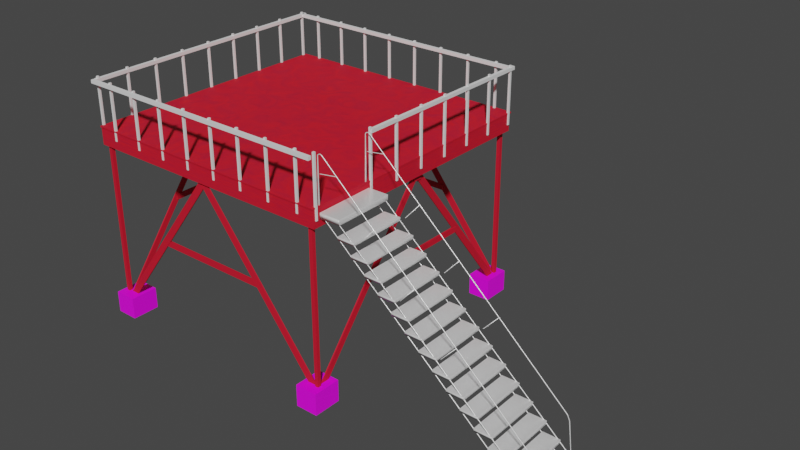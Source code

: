 # Source: blend.blend  (saved by Blender 3.0.42; exported with 4.5.12 LTS)
import bpy
from mathutils import Matrix  # noqa: F401  (used for matrix-valued properties, if any)

bpy.ops.wm.read_factory_settings(use_empty=True)
scene = bpy.context.scene
scene.name = 'Scene'

# ---- images (referenced by path relative to the original .blend; pixels are not part of the script)
import os
ASSET_DIR = os.environ.get("B2B_ASSET_DIR", "")  # directory of the original .blend (textures are referenced by path, not embedded)
HERE = os.path.dirname(os.path.abspath(__file__))  # packed textures are extracted next to this script under _unpacked/

def load_image(name, relpath, width, height, colorspace="sRGB"):
    """Load a texture the original file referenced (path relative to the .blend, or extracted next to this script)."""
    p = next((c for c in (os.path.join(HERE, relpath), os.path.join(ASSET_DIR, relpath)) if relpath and os.path.exists(c)), "")
    if p:
        img = bpy.data.images.load(p, check_existing=True)
        img.name = name
    else:  # same state as the original file: an image datablock whose file is absent (Cycles renders it pink)
        img = bpy.data.images.new(name, width, height)
        img.source = "FILE"
        img.filepath = "//" + (relpath or name)
    img.colorspace_settings.name = colorspace
    return img
img_5_jpg_001 = load_image('бетон_5.jpg.001', 'textures/бетон_5.jpg', 1024, 1024, 'sRGB')

# ---- materials (node trees are filled in below, after node groups)
mat_material_002 = bpy.data.materials.new('Material.002')
mat_material_001 = bpy.data.materials.new('Material.001')
mat_material_007 = bpy.data.materials.new('Material.007')

# ---- material node trees
mat_material_002.use_nodes = True; mat_material_002.node_tree.nodes.clear()
_N = mat_material_002.node_tree.nodes; _L = mat_material_002.node_tree.links
n0 = _N.new('ShaderNodeOutputMaterial'); n0.name = 'Material Output'; n0.location = (966, 300)
n1 = _N.new('ShaderNodeMix'); n1.name = 'Mix'; n1.location = (414, 203)
n1.data_type = 'RGBA'
n1.blend_type = 'ADD'
n2 = _N.new('ShaderNodeValToRGB'); n2.name = 'ColorRamp'; n2.location = (-1, 271)
while len(n2.color_ramp.elements) > 1: n2.color_ramp.elements.remove(n2.color_ramp.elements[-1])
n2.color_ramp.elements[0].position = 0.0; n2.color_ramp.elements[0].color = (0.3094, 0.0, 0.04332, 1.0)
_e = n2.color_ramp.elements.new(1.0); _e.color = (1.0, 0.003348, 0.0, 1.0)
n3 = _N.new('ShaderNodeBsdfPrincipled'); n3.name = 'Principled BSDF'; n3.location = (599, 305)
n3.distribution = 'GGX'
n3.subsurface_method = 'RANDOM_WALK_SKIN'
n3.inputs[1].default_value = 0.02857
n3.inputs[2].default_value = 0.7597
n3.inputs[3].default_value = 1.45
n3.inputs[27].default_value = (0.0, 0.0, 0.0, 1.0)
n3.inputs[28].default_value = 1.0
n4 = _N.new('ShaderNodeTexNoise'); n4.name = 'Noise Texture'; n4.location = (-186, 296)
n4.inputs[2].default_value = 12.1
n4.inputs[3].default_value = 15.0
n4.inputs[4].default_value = 0.52
n4.inputs[8].default_value = 1.9
n5 = _N.new('ShaderNodeValToRGB'); n5.name = 'ColorRamp.001'; n5.location = (94, 42)
while len(n5.color_ramp.elements) > 1: n5.color_ramp.elements.remove(n5.color_ramp.elements[-1])
n5.color_ramp.elements[0].position = 0.0; n5.color_ramp.elements[0].color = (0.02625, 0.0, 0.002064, 1.0)
_e = n5.color_ramp.elements.new(1.0); _e.color = (0.02148, 0.005716, 0.006926, 1.0)
n6 = _N.new('ShaderNodeTexNoise'); n6.name = 'Noise Texture.001'; n6.location = (-244, 24)
n6.inputs[2].default_value = 8.2
n6.inputs[3].default_value = 3.5
n6.inputs[4].default_value = 0.0
_L.new(n3.outputs[0], n0.inputs[0])
_L.new(n2.outputs[0], n1.inputs[6])
_L.new(n1.outputs[2], n3.inputs[0])
_L.new(n4.outputs[1], n2.inputs[0])
_L.new(n5.outputs[0], n1.inputs[7])
_L.new(n6.outputs[1], n5.inputs[0])
n0.is_active_output = True
mat_material_001.use_nodes = True; mat_material_001.node_tree.nodes.clear()
_N = mat_material_001.node_tree.nodes; _L = mat_material_001.node_tree.links
n0 = _N.new('ShaderNodeOutputMaterial'); n0.name = 'Material Output'; n0.location = (300, 300)
n1 = _N.new('ShaderNodeBsdfPrincipled'); n1.name = 'Principled BSDF'; n1.location = (10, 300)
n1.distribution = 'GGX'
n1.subsurface_method = 'RANDOM_WALK_SKIN'
n1.inputs[3].default_value = 1.45
n1.inputs[27].default_value = (0.0, 0.0, 0.0, 1.0)
n1.inputs[28].default_value = 1.0
n2 = _N.new('ShaderNodeTexImage'); n2.name = 'Image Texture'; n2.location = (-364, 225)
n2.image = img_5_jpg_001
_L.new(n1.outputs[0], n0.inputs[0])
_L.new(n2.outputs[0], n1.inputs[0])
n0.is_active_output = True
mat_material_007.use_nodes = True; mat_material_007.node_tree.nodes.clear()
_N = mat_material_007.node_tree.nodes; _L = mat_material_007.node_tree.links
n0 = _N.new('ShaderNodeOutputMaterial'); n0.name = 'Material Output'; n0.location = (300, 300)
n1 = _N.new('ShaderNodeBsdfPrincipled'); n1.name = 'Principled BSDF'; n1.location = (10, 300)
n1.distribution = 'GGX'
n1.subsurface_method = 'BURLEY'
n1.inputs[0].default_value = (0.8829, 0.8829, 0.8829, 1.0)
n1.inputs[1].default_value = 0.2623
n1.inputs[2].default_value = 0.2951
n1.inputs[3].default_value = 1.45
n1.inputs[27].default_value = (0.0, 0.0, 0.0, 1.0)
n1.inputs[28].default_value = 1.0
_L.new(n1.outputs[0], n0.inputs[0])
n0.is_active_output = True

# ---- world
world_world = bpy.data.worlds.new('World'); scene.world = world_world
world_world.use_nodes = True; world_world.node_tree.nodes.clear()
_N = world_world.node_tree.nodes; _L = world_world.node_tree.links
n0 = _N.new('ShaderNodeOutputWorld'); n0.name = 'World Output'; n0.location = (300, 300)
n1 = _N.new('ShaderNodeBackground'); n1.name = 'Background'; n1.location = (10, 300)
n1.inputs[0].default_value = (0.05088, 0.05088, 0.05088, 1.0)
_L.new(n1.outputs[0], n0.inputs[0])
n0.is_active_output = True
world_world.color = (0.05088, 0.05088, 0.05088)
world_world.use_sun_shadow = False
world_world.sun_shadow_jitter_overblur = 0.0

# ---- meshes
me_cube_023 = bpy.data.meshes.new('Cube.023')
me_cube_023.from_pydata([(-1.0, -1.0, -1.0), (-1.0, -1.0, 1.0), (-1.0, 2.347, -1.0), (-1.0, 2.347, 1.0), (1.0, -1.0, -1.0), (1.0, -1.0, 1.0), (1.0, 2.347, -1.0), (1.0, 2.347, 1.0)], [], [(0, 1, 3, 2), (2, 3, 7, 6), (6, 7, 5, 4), (4, 5, 1, 0), (2, 6, 4, 0), (7, 3, 1, 5)])
_uv = me_cube_023.uv_layers.new(name='UVMap')
_uv.uv.foreach_set('vector', [0.375, 0.0, 0.625, 0.0, 0.625, 0.25, 0.375, 0.25, 0.375, 0.25, 0.625, 0.25, 0.625, 0.5, 0.375, 0.5, 0.375, 0.5, 0.625, 0.5, 0.625, 0.75, 0.375, 0.75, 0.375, 0.75, 0.625, 0.75, 0.625, 1.0, 0.375, 1.0, 0.125, 0.5, 0.375, 0.5, 0.375, 0.75, 0.125, 0.75, 0.625, 0.5, 0.875, 0.5, 0.875, 0.75, 0.625, 0.75])
me_cube_023.materials.append(mat_material_002)
me_cube_023.use_remesh_fix_poles = True
me_cube_023.use_remesh_preserve_attributes = False
me_cube_023.update()
me_cube_022 = bpy.data.meshes.new('Cube.022')
me_cube_022.from_pydata([(-0.9984, -1.0, -1.0), (-0.9984, -1.0, 1.0), (-0.9984, 1.0, -1.0), (-0.9984, 1.0, 1.0), (0.995, -1.0, -1.0), (0.995, -1.0, 1.0), (0.995, 1.0, -1.0), (0.995, 1.0, 1.0)], [], [(0, 1, 3, 2), (2, 3, 7, 6), (6, 7, 5, 4), (4, 5, 1, 0), (2, 6, 4, 0), (7, 3, 1, 5)])
_uv = me_cube_022.uv_layers.new(name='UVMap')
_uv.uv.foreach_set('vector', [0.375, 0.0, 0.625, 0.0, 0.625, 0.25, 0.375, 0.25, 0.375, 0.25, 0.625, 0.25, 0.625, 0.5, 0.375, 0.5, 0.375, 0.5, 0.625, 0.5, 0.625, 0.75, 0.375, 0.75, 0.375, 0.75, 0.625, 0.75, 0.625, 1.0, 0.375, 1.0, 0.125, 0.5, 0.375, 0.5, 0.375, 0.75, 0.125, 0.75, 0.625, 0.5, 0.875, 0.5, 0.875, 0.75, 0.625, 0.75])
me_cube_022.materials.append(mat_material_002)
me_cube_022.use_remesh_fix_poles = True
me_cube_022.use_remesh_preserve_attributes = False
me_cube_022.update()
me_cube_021 = bpy.data.meshes.new('Cube.021')
me_cube_021.from_pydata([(-0.3286, -1.0, -1.0), (-0.3286, -1.0, 1.0), (-0.3286, 1.0, -1.0), (-0.3286, 1.0, 1.0), (1.647, -1.0, -1.0), (1.647, -1.0, 1.0), (1.647, 1.0, -1.0), (1.647, 1.0, 1.0)], [], [(0, 1, 3, 2), (2, 3, 7, 6), (6, 7, 5, 4), (4, 5, 1, 0), (2, 6, 4, 0), (7, 3, 1, 5)])
_uv = me_cube_021.uv_layers.new(name='UVMap')
_uv.uv.foreach_set('vector', [0.375, 0.0, 0.625, 0.0, 0.625, 0.25, 0.375, 0.25, 0.375, 0.25, 0.625, 0.25, 0.625, 0.5, 0.375, 0.5, 0.375, 0.5, 0.625, 0.5, 0.625, 0.75, 0.375, 0.75, 0.375, 0.75, 0.625, 0.75, 0.625, 1.0, 0.375, 1.0, 0.125, 0.5, 0.375, 0.5, 0.375, 0.75, 0.125, 0.75, 0.625, 0.5, 0.875, 0.5, 0.875, 0.75, 0.625, 0.75])
me_cube_021.materials.append(mat_material_002)
me_cube_021.use_remesh_fix_poles = True
me_cube_021.use_remesh_preserve_attributes = False
me_cube_021.update()
me_cube_020 = bpy.data.meshes.new('Cube.020')
me_cube_020.from_pydata([(-0.3286, -1.0, -1.0), (-0.3286, -1.0, 1.0), (-0.3286, 1.0, -1.0), (-0.3286, 1.0, 1.0), (1.641, -1.0, -1.0), (1.641, -1.0, 1.0), (1.641, 1.0, -1.0), (1.641, 1.0, 1.0)], [], [(0, 1, 3, 2), (2, 3, 7, 6), (6, 7, 5, 4), (4, 5, 1, 0), (2, 6, 4, 0), (7, 3, 1, 5)])
_uv = me_cube_020.uv_layers.new(name='UVMap')
_uv.uv.foreach_set('vector', [0.375, 0.0, 0.625, 0.0, 0.625, 0.25, 0.375, 0.25, 0.375, 0.25, 0.625, 0.25, 0.625, 0.5, 0.375, 0.5, 0.375, 0.5, 0.625, 0.5, 0.625, 0.75, 0.375, 0.75, 0.375, 0.75, 0.625, 0.75, 0.625, 1.0, 0.375, 1.0, 0.125, 0.5, 0.375, 0.5, 0.375, 0.75, 0.125, 0.75, 0.625, 0.5, 0.875, 0.5, 0.875, 0.75, 0.625, 0.75])
me_cube_020.materials.append(mat_material_002)
me_cube_020.use_remesh_fix_poles = True
me_cube_020.use_remesh_preserve_attributes = False
me_cube_020.update()
me_cube_019 = bpy.data.meshes.new('Cube.019')
me_cube_019.from_pydata([(-0.9984, -1.0, -1.0), (-0.9984, -1.0, 1.0), (-0.9984, 1.0, -1.0), (-0.9984, 1.0, 1.0), (0.995, -0.5649, -1.0), (0.995, -0.5649, 1.0), (0.995, 1.435, -1.0), (0.995, 1.435, 1.0)], [], [(0, 1, 3, 2), (2, 3, 7, 6), (6, 7, 5, 4), (4, 5, 1, 0), (2, 6, 4, 0), (7, 3, 1, 5)])
_uv = me_cube_019.uv_layers.new(name='UVMap')
_uv.uv.foreach_set('vector', [0.375, 0.0, 0.625, 0.0, 0.625, 0.25, 0.375, 0.25, 0.375, 0.25, 0.625, 0.25, 0.625, 0.5, 0.375, 0.5, 0.375, 0.5, 0.625, 0.5, 0.625, 0.75, 0.375, 0.75, 0.375, 0.75, 0.625, 0.75, 0.625, 1.0, 0.375, 1.0, 0.125, 0.5, 0.375, 0.5, 0.375, 0.75, 0.125, 0.75, 0.625, 0.5, 0.875, 0.5, 0.875, 0.75, 0.625, 0.75])
me_cube_019.materials.append(mat_material_002)
me_cube_019.use_remesh_fix_poles = True
me_cube_019.use_remesh_preserve_attributes = False
me_cube_019.update()
me_cube_018 = bpy.data.meshes.new('Cube.018')
me_cube_018.from_pydata([(-1.0, -1.0, -1.0), (-1.0, -1.0, 1.0), (-1.0, 1.0, -1.0), (-1.0, 1.0, 1.0), (1.0, -1.0, -1.0), (1.0, -1.0, 1.0), (1.0, 1.0, -1.0), (1.0, 1.0, 1.0)], [], [(0, 1, 3, 2), (2, 3, 7, 6), (6, 7, 5, 4), (4, 5, 1, 0), (2, 6, 4, 0), (7, 3, 1, 5)])
_uv = me_cube_018.uv_layers.new(name='UVMap')
_uv.uv.foreach_set('vector', [0.375, 0.0, 0.625, 0.0, 0.625, 0.25, 0.375, 0.25, 0.375, 0.25, 0.625, 0.25, 0.625, 0.5, 0.375, 0.5, 0.375, 0.5, 0.625, 0.5, 0.625, 0.75, 0.375, 0.75, 0.375, 0.75, 0.625, 0.75, 0.625, 1.0, 0.375, 1.0, 0.125, 0.5, 0.375, 0.5, 0.375, 0.75, 0.125, 0.75, 0.625, 0.5, 0.875, 0.5, 0.875, 0.75, 0.625, 0.75])
me_cube_018.materials.append(mat_material_002)
me_cube_018.use_remesh_fix_poles = True
me_cube_018.use_remesh_preserve_attributes = False
me_cube_018.update()
me_cube_017 = bpy.data.meshes.new('Cube.017')
me_cube_017.from_pydata([(-0.6352, -1.0, -1.0), (-1.0, -1.0, 1.0), (-0.6352, 1.0, -1.0), (-1.0, 1.0, 1.0), (0.6352, -1.0, -1.0), (1.0, -1.0, 1.0), (0.6352, 1.0, -1.0), (1.0, 1.0, 1.0)], [], [(0, 1, 3, 2), (2, 3, 7, 6), (6, 7, 5, 4), (4, 5, 1, 0), (2, 6, 4, 0), (7, 3, 1, 5)])
_uv = me_cube_017.uv_layers.new(name='UVMap')
_uv.uv.foreach_set('vector', [0.375, 0.0, 0.625, 0.0, 0.625, 0.25, 0.375, 0.25, 0.375, 0.25, 0.625, 0.25, 0.625, 0.5, 0.375, 0.5, 0.375, 0.5, 0.625, 0.5, 0.625, 0.75, 0.375, 0.75, 0.375, 0.75, 0.625, 0.75, 0.625, 1.0, 0.375, 1.0, 0.125, 0.5, 0.375, 0.5, 0.375, 0.75, 0.125, 0.75, 0.625, 0.5, 0.875, 0.5, 0.875, 0.75, 0.625, 0.75])
me_cube_017.materials.append(mat_material_002)
me_cube_017.use_remesh_fix_poles = True
me_cube_017.use_remesh_preserve_attributes = False
me_cube_017.update()
me_cube_016 = bpy.data.meshes.new('Cube.016')
me_cube_016.from_pydata([(-0.6352, -1.0, -1.0), (-1.0, -1.0, 1.0), (-0.6352, 1.0, -1.0), (-1.0, 1.0, 1.0), (0.6352, -1.0, -1.0), (1.0, -1.0, 1.0), (0.6352, 1.0, -1.0), (1.0, 1.0, 1.0)], [], [(0, 1, 3, 2), (2, 3, 7, 6), (6, 7, 5, 4), (4, 5, 1, 0), (2, 6, 4, 0), (7, 3, 1, 5)])
_uv = me_cube_016.uv_layers.new(name='UVMap')
_uv.uv.foreach_set('vector', [0.375, 0.0, 0.625, 0.0, 0.625, 0.25, 0.375, 0.25, 0.375, 0.25, 0.625, 0.25, 0.625, 0.5, 0.375, 0.5, 0.375, 0.5, 0.625, 0.5, 0.625, 0.75, 0.375, 0.75, 0.375, 0.75, 0.625, 0.75, 0.625, 1.0, 0.375, 1.0, 0.125, 0.5, 0.375, 0.5, 0.375, 0.75, 0.125, 0.75, 0.625, 0.5, 0.875, 0.5, 0.875, 0.75, 0.625, 0.75])
me_cube_016.materials.append(mat_material_002)
me_cube_016.use_remesh_fix_poles = True
me_cube_016.use_remesh_preserve_attributes = False
me_cube_016.update()
me_cube_015 = bpy.data.meshes.new('Cube.015')
me_cube_015.from_pydata([(0.2608, -1.05, -0.9594), (-2.261, -0.9499, 0.9594), (0.2608, 0.9499, -0.9594), (-2.261, 1.05, 0.9594), (2.261, -1.05, -0.9594), (-0.2608, -0.9499, 0.9594), (2.261, 0.9499, -0.9594), (-0.2608, 1.05, 0.9594)], [], [(0, 1, 3, 2), (2, 3, 7, 6), (6, 7, 5, 4), (4, 5, 1, 0), (2, 6, 4, 0), (7, 3, 1, 5)])
_uv = me_cube_015.uv_layers.new(name='UVMap')
_uv.uv.foreach_set('vector', [0.375, 0.0, 0.625, 0.0, 0.625, 0.25, 0.375, 0.25, 0.375, 0.25, 0.625, 0.25, 0.625, 0.5, 0.375, 0.5, 0.375, 0.5, 0.625, 0.5, 0.625, 0.75, 0.375, 0.75, 0.375, 0.75, 0.625, 0.75, 0.625, 1.0, 0.375, 1.0, 0.375, 0.25, 0.375, 0.5, 0.375, 0.75, 0.375, 1.0, 0.625, 0.5, 0.875, 0.5, 0.875, 0.75, 0.625, 0.75])
me_cube_015.materials.append(mat_material_002)
me_cube_015.use_remesh_fix_poles = True
me_cube_015.use_remesh_preserve_attributes = False
me_cube_015.update()
me_cube_014 = bpy.data.meshes.new('Cube.014')
me_cube_014.from_pydata([(0.2608, -1.05, -0.9594), (-2.261, -0.9499, 0.9594), (0.2608, 0.9499, -0.9594), (-2.261, 1.05, 0.9594), (2.261, -1.05, -0.9594), (-0.2608, -0.9499, 0.9594), (2.261, 0.9499, -0.9594), (-0.2608, 1.05, 0.9594)], [], [(0, 1, 3, 2), (2, 3, 7, 6), (6, 7, 5, 4), (4, 5, 1, 0), (2, 6, 4, 0), (7, 3, 1, 5)])
_uv = me_cube_014.uv_layers.new(name='UVMap')
_uv.uv.foreach_set('vector', [0.375, 0.0, 0.625, 0.0, 0.625, 0.25, 0.375, 0.25, 0.375, 0.25, 0.625, 0.25, 0.625, 0.5, 0.375, 0.5, 0.375, 0.5, 0.625, 0.5, 0.625, 0.75, 0.375, 0.75, 0.375, 0.75, 0.625, 0.75, 0.625, 1.0, 0.375, 1.0, 0.375, 0.25, 0.375, 0.5, 0.375, 0.75, 0.375, 1.0, 0.625, 0.5, 0.875, 0.5, 0.875, 0.75, 0.625, 0.75])
me_cube_014.materials.append(mat_material_002)
me_cube_014.use_remesh_fix_poles = True
me_cube_014.use_remesh_preserve_attributes = False
me_cube_014.update()
me_cube_013 = bpy.data.meshes.new('Cube.013')
me_cube_013.from_pydata([(0.2608, -1.05, -0.9594), (-2.261, -0.9499, 0.9594), (0.2608, 0.9499, -0.9594), (-2.261, 1.05, 0.9594), (2.261, -1.05, -0.9594), (-0.2608, -0.9499, 0.9594), (2.261, 0.9499, -0.9594), (-0.2608, 1.05, 0.9594)], [], [(0, 1, 3, 2), (2, 3, 7, 6), (6, 7, 5, 4), (4, 5, 1, 0), (2, 6, 4, 0), (7, 3, 1, 5)])
_uv = me_cube_013.uv_layers.new(name='UVMap')
_uv.uv.foreach_set('vector', [0.375, 0.0, 0.625, 0.0, 0.625, 0.25, 0.375, 0.25, 0.375, 0.25, 0.625, 0.25, 0.625, 0.5, 0.375, 0.5, 0.375, 0.5, 0.625, 0.5, 0.625, 0.75, 0.375, 0.75, 0.375, 0.75, 0.625, 0.75, 0.625, 1.0, 0.375, 1.0, 0.375, 0.25, 0.375, 0.5, 0.375, 0.75, 0.375, 1.0, 0.625, 0.5, 0.875, 0.5, 0.875, 0.75, 0.625, 0.75])
me_cube_013.materials.append(mat_material_002)
me_cube_013.use_remesh_fix_poles = True
me_cube_013.use_remesh_preserve_attributes = False
me_cube_013.update()
me_cube_012 = bpy.data.meshes.new('Cube.012')
me_cube_012.from_pydata([(0.2608, -1.05, -0.9594), (-2.261, -0.9499, 0.9594), (0.2608, 0.9499, -0.9594), (-2.261, 1.05, 0.9594), (2.261, -1.05, -0.9594), (-0.2608, -0.9499, 0.9594), (2.261, 0.9499, -0.9594), (-0.2608, 1.05, 0.9594)], [], [(0, 1, 3, 2), (2, 3, 7, 6), (6, 7, 5, 4), (4, 5, 1, 0), (2, 6, 4, 0), (7, 3, 1, 5)])
_uv = me_cube_012.uv_layers.new(name='UVMap')
_uv.uv.foreach_set('vector', [0.375, 0.0, 0.625, 0.0, 0.625, 0.25, 0.375, 0.25, 0.375, 0.25, 0.625, 0.25, 0.625, 0.5, 0.375, 0.5, 0.375, 0.5, 0.625, 0.5, 0.625, 0.75, 0.375, 0.75, 0.375, 0.75, 0.625, 0.75, 0.625, 1.0, 0.375, 1.0, 0.375, 0.25, 0.375, 0.5, 0.375, 0.75, 0.375, 1.0, 0.625, 0.5, 0.875, 0.5, 0.875, 0.75, 0.625, 0.75])
me_cube_012.materials.append(mat_material_002)
me_cube_012.use_remesh_fix_poles = True
me_cube_012.use_remesh_preserve_attributes = False
me_cube_012.update()
me_cube_011 = bpy.data.meshes.new('Cube.011')
me_cube_011.from_pydata([(0.2608, -1.05, -0.9594), (-2.261, -0.9499, 0.9594), (0.2608, 0.9499, -0.9594), (-2.261, 1.05, 0.9594), (2.261, -1.05, -0.9594), (-0.2608, -0.9499, 0.9594), (2.261, 0.9499, -0.9594), (-0.2608, 1.05, 0.9594)], [], [(0, 1, 3, 2), (2, 3, 7, 6), (6, 7, 5, 4), (4, 5, 1, 0), (2, 6, 4, 0), (7, 3, 1, 5)])
_uv = me_cube_011.uv_layers.new(name='UVMap')
_uv.uv.foreach_set('vector', [0.375, 0.0, 0.625, 0.0, 0.625, 0.25, 0.375, 0.25, 0.375, 0.25, 0.625, 0.25, 0.625, 0.5, 0.375, 0.5, 0.375, 0.5, 0.625, 0.5, 0.625, 0.75, 0.375, 0.75, 0.375, 0.75, 0.625, 0.75, 0.625, 1.0, 0.375, 1.0, 0.375, 0.25, 0.375, 0.5, 0.375, 0.75, 0.375, 1.0, 0.625, 0.5, 0.875, 0.5, 0.875, 0.75, 0.625, 0.75])
me_cube_011.materials.append(mat_material_002)
me_cube_011.use_remesh_fix_poles = True
me_cube_011.use_remesh_preserve_attributes = False
me_cube_011.update()
me_cube_010 = bpy.data.meshes.new('Cube.010')
me_cube_010.from_pydata([(0.2608, -1.05, -0.9594), (-2.261, -0.9499, 0.9594), (0.2608, 0.9499, -0.9594), (-2.261, 1.05, 0.9594), (2.261, -1.05, -0.9594), (-0.2608, -0.9499, 0.9594), (2.261, 0.9499, -0.9594), (-0.2608, 1.05, 0.9594)], [], [(0, 1, 3, 2), (2, 3, 7, 6), (6, 7, 5, 4), (4, 5, 1, 0), (2, 6, 4, 0), (7, 3, 1, 5)])
_uv = me_cube_010.uv_layers.new(name='UVMap')
_uv.uv.foreach_set('vector', [0.375, 0.0, 0.625, 0.0, 0.625, 0.25, 0.375, 0.25, 0.375, 0.25, 0.625, 0.25, 0.625, 0.5, 0.375, 0.5, 0.375, 0.5, 0.625, 0.5, 0.625, 0.75, 0.375, 0.75, 0.375, 0.75, 0.625, 0.75, 0.625, 1.0, 0.375, 1.0, 0.375, 0.25, 0.375, 0.5, 0.375, 0.75, 0.375, 1.0, 0.625, 0.5, 0.875, 0.5, 0.875, 0.75, 0.625, 0.75])
me_cube_010.materials.append(mat_material_002)
me_cube_010.use_remesh_fix_poles = True
me_cube_010.use_remesh_preserve_attributes = False
me_cube_010.update()
me_cube_009 = bpy.data.meshes.new('Cube.009')
me_cube_009.from_pydata([(0.2608, -1.05, -0.9594), (-2.261, -0.9499, 0.9594), (0.2608, 0.9499, -0.9594), (-2.261, 1.05, 0.9594), (2.261, -1.05, -0.9594), (-0.2608, -0.9499, 0.9594), (2.261, 0.9499, -0.9594), (-0.2608, 1.05, 0.9594)], [], [(0, 1, 3, 2), (2, 3, 7, 6), (6, 7, 5, 4), (4, 5, 1, 0), (2, 6, 4, 0), (7, 3, 1, 5)])
_uv = me_cube_009.uv_layers.new(name='UVMap')
_uv.uv.foreach_set('vector', [0.375, 0.0, 0.625, 0.0, 0.625, 0.25, 0.375, 0.25, 0.375, 0.25, 0.625, 0.25, 0.625, 0.5, 0.375, 0.5, 0.375, 0.5, 0.625, 0.5, 0.625, 0.75, 0.375, 0.75, 0.375, 0.75, 0.625, 0.75, 0.625, 1.0, 0.375, 1.0, 0.375, 0.25, 0.375, 0.5, 0.375, 0.75, 0.375, 1.0, 0.625, 0.5, 0.875, 0.5, 0.875, 0.75, 0.625, 0.75])
me_cube_009.materials.append(mat_material_002)
me_cube_009.use_remesh_fix_poles = True
me_cube_009.use_remesh_preserve_attributes = False
me_cube_009.update()
me_cube_008 = bpy.data.meshes.new('Cube.008')
me_cube_008.from_pydata([(0.2608, -1.05, -0.9594), (-2.261, -0.9499, 0.9594), (0.2608, 0.9499, -0.9594), (-2.261, 1.05, 0.9594), (2.261, -1.05, -0.9594), (-0.2608, -0.9499, 0.9594), (2.261, 0.9499, -0.9594), (-0.2608, 1.05, 0.9594)], [], [(0, 1, 3, 2), (2, 3, 7, 6), (6, 7, 5, 4), (4, 5, 1, 0), (2, 6, 4, 0), (7, 3, 1, 5)])
_uv = me_cube_008.uv_layers.new(name='UVMap')
_uv.uv.foreach_set('vector', [0.375, 0.0, 0.625, 0.0, 0.625, 0.25, 0.375, 0.25, 0.375, 0.25, 0.625, 0.25, 0.625, 0.5, 0.375, 0.5, 0.375, 0.5, 0.625, 0.5, 0.625, 0.75, 0.375, 0.75, 0.375, 0.75, 0.625, 0.75, 0.625, 1.0, 0.375, 1.0, 0.375, 0.25, 0.375, 0.5, 0.375, 0.75, 0.375, 1.0, 0.625, 0.5, 0.875, 0.5, 0.875, 0.75, 0.625, 0.75])
me_cube_008.materials.append(mat_material_002)
me_cube_008.use_remesh_fix_poles = True
me_cube_008.use_remesh_preserve_attributes = False
me_cube_008.update()
me_cube_007 = bpy.data.meshes.new('Cube.007')
me_cube_007.from_pydata([(-1.0, -1.0, -1.0), (-1.0, -1.0, 1.0), (-1.0, 1.0, -1.0), (-1.0, 1.0, 1.0), (1.0, -1.0, -1.0), (1.0, -1.0, 1.0), (1.0, 1.0, -1.0), (1.0, 1.0, 1.0)], [], [(0, 1, 3, 2), (2, 3, 7, 6), (6, 7, 5, 4), (4, 5, 1, 0), (2, 6, 4, 0), (7, 3, 1, 5)])
_uv = me_cube_007.uv_layers.new(name='UVMap')
_uv.uv.foreach_set('vector', [0.375, 0.0, 0.625, 0.0, 0.625, 0.25, 0.375, 0.25, 0.375, 0.25, 0.625, 0.25, 0.625, 0.5, 0.375, 0.5, 0.375, 0.5, 0.625, 0.5, 0.625, 0.75, 0.375, 0.75, 0.375, 0.75, 0.625, 0.75, 0.625, 1.0, 0.375, 1.0, 0.125, 0.5, 0.375, 0.5, 0.375, 0.75, 0.125, 0.75, 0.625, 0.5, 0.875, 0.5, 0.875, 0.75, 0.625, 0.75])
me_cube_007.materials.append(mat_material_002)
me_cube_007.use_remesh_fix_poles = True
me_cube_007.use_remesh_preserve_attributes = False
me_cube_007.update()
me_cube_006 = bpy.data.meshes.new('Cube.006')
me_cube_006.from_pydata([(-1.0, -1.0, -1.0), (-1.0, -1.0, 1.0), (-1.0, 1.0, -1.0), (-1.0, 1.0, 1.0), (1.0, -1.0, -1.0), (1.0, -1.0, 1.0), (1.0, 1.0, -1.0), (1.0, 1.0, 1.0)], [], [(0, 1, 3, 2), (2, 3, 7, 6), (6, 7, 5, 4), (4, 5, 1, 0), (2, 6, 4, 0), (7, 3, 1, 5)])
_uv = me_cube_006.uv_layers.new(name='UVMap')
_uv.uv.foreach_set('vector', [0.375, 0.0, 0.625, 0.0, 0.625, 0.25, 0.375, 0.25, 0.375, 0.25, 0.625, 0.25, 0.625, 0.5, 0.375, 0.5, 0.375, 0.5, 0.625, 0.5, 0.625, 0.75, 0.375, 0.75, 0.375, 0.75, 0.625, 0.75, 0.625, 1.0, 0.375, 1.0, 0.125, 0.5, 0.375, 0.5, 0.375, 0.75, 0.125, 0.75, 0.625, 0.5, 0.875, 0.5, 0.875, 0.75, 0.625, 0.75])
me_cube_006.materials.append(mat_material_002)
me_cube_006.use_remesh_fix_poles = True
me_cube_006.use_remesh_preserve_attributes = False
me_cube_006.update()
me_cube_045 = bpy.data.meshes.new('Cube.045')
me_cube_045.from_pydata([(-1.0, -1.0, -1.0), (-1.0, -1.0, 1.0), (-1.0, 1.0, -1.0), (-1.0, 1.0, 1.0), (1.0, -1.0, -1.0), (1.0, -1.0, 1.0), (1.0, 1.0, -1.0), (1.0, 1.0, 1.0)], [], [(0, 1, 3, 2), (2, 3, 7, 6), (6, 7, 5, 4), (4, 5, 1, 0), (2, 6, 4, 0), (7, 3, 1, 5)])
_uv = me_cube_045.uv_layers.new(name='UVMap')
_uv.uv.foreach_set('vector', [0.2105, 0.4948, 0.5707, 0.1233, 0.7797, 0.4836, 0.4194, 0.8551, 0.507, 0.1241, 0.6787, 0.4542, 0.493, 0.6259, 0.3213, 0.2958, 0.8766, 1.085, -0.02612, 0.8187, 0.1234, -0.08396, 1.026, 0.1819, -0.02675, 0.2871, 0.8168, -0.08611, 1.027, 0.7574, 0.1832, 1.131, 0.2295, 0.6045, 0.2705, 0.6045, 0.2705, 0.6455, 0.2295, 0.6455, 0.625, 0.5, 0.875, 0.5, 0.875, 0.75, 0.625, 0.75])
me_cube_045.materials.append(mat_material_001)
me_cube_045.use_remesh_fix_poles = True
me_cube_045.use_remesh_preserve_attributes = False
me_cube_045.update()
me_cube_046 = bpy.data.meshes.new('Cube.046')
me_cube_046.from_pydata([(-1.0, -1.0, -1.0), (-1.0, -1.0, 1.0), (-1.0, 1.0, -1.0), (-1.0, 1.0, 1.0), (1.0, -1.0, -1.0), (1.0, -1.0, 1.0), (1.0, 1.0, -1.0), (1.0, 1.0, 1.0)], [], [(0, 1, 3, 2), (2, 3, 7, 6), (6, 7, 5, 4), (4, 5, 1, 0), (2, 6, 4, 0), (7, 3, 1, 5)])
_uv = me_cube_046.uv_layers.new(name='UVMap')
_uv.uv.foreach_set('vector', [0.375, 0.0, 0.625, 0.0, 0.625, 0.25, 0.375, 0.25, 0.375, 0.25, 0.625, 0.25, 0.625, 0.5, 0.375, 0.5, 0.375, 0.5, 0.625, 0.5, 0.625, 0.75, 0.375, 0.75, 0.375, 0.75, 0.625, 0.75, 0.625, 1.0, 0.375, 1.0, 0.125, 0.5, 0.375, 0.5, 0.375, 0.75, 0.125, 0.75, 0.625, 0.5, 0.875, 0.5, 0.875, 0.75, 0.625, 0.75])
me_cube_046.use_remesh_fix_poles = True
me_cube_046.use_remesh_preserve_attributes = False
me_cube_046.update()
me_cube_047 = bpy.data.meshes.new('Cube.047')
me_cube_047.from_pydata([(-1.0, -1.0, -1.0), (-1.0, -1.0, 1.0), (-1.0, 1.0, -1.0), (-1.0, 1.0, 1.0), (1.0, -1.0, -1.0), (1.0, -1.0, 1.0), (1.0, 1.0, -1.0), (1.0, 1.0, 1.0)], [], [(0, 1, 3, 2), (2, 3, 7, 6), (6, 7, 5, 4), (4, 5, 1, 0), (2, 6, 4, 0), (7, 3, 1, 5)])
_uv = me_cube_047.uv_layers.new(name='UVMap')
_uv.uv.foreach_set('vector', [0.375, 0.0, 0.625, 0.0, 0.625, 0.25, 0.375, 0.25, 0.375, 0.25, 0.625, 0.25, 0.625, 0.5, 0.375, 0.5, 0.375, 0.5, 0.625, 0.5, 0.625, 0.75, 0.375, 0.75, 0.375, 0.75, 0.625, 0.75, 0.625, 1.0, 0.375, 1.0, 0.125, 0.5, 0.375, 0.5, 0.375, 0.75, 0.125, 0.75, 0.625, 0.5, 0.875, 0.5, 0.875, 0.75, 0.625, 0.75])
me_cube_047.use_remesh_fix_poles = True
me_cube_047.use_remesh_preserve_attributes = False
me_cube_047.update()
me_cube_048 = bpy.data.meshes.new('Cube.048')
me_cube_048.from_pydata([(-1.0, -1.0, -1.0), (-1.0, -1.0, 1.0), (-1.0, 1.0, -1.0), (-1.0, 1.0, 1.0), (1.0, -1.0, -1.0), (1.0, -1.0, 1.0), (1.0, 1.0, -1.0), (1.0, 1.0, 1.0), (160.6, -0.496, -1.0), (160.6, -0.496, 1.0), (160.6, 1.0, -1.0), (160.6, 1.0, 1.0), (162.6, -0.496, -1.0), (162.6, -0.496, 1.0), (162.6, 1.0, -1.0), (162.6, 1.0, 1.0)], [], [(0, 1, 3, 2), (2, 3, 7, 6), (6, 7, 5, 4), (4, 5, 1, 0), (2, 6, 4, 0), (7, 3, 1, 5), (8, 9, 11, 10), (10, 11, 15, 14), (14, 15, 13, 12), (12, 13, 9, 8), (10, 14, 12, 8), (15, 11, 9, 13)])
_uv = me_cube_048.uv_layers.new(name='UVMap')
_uv.uv.foreach_set('vector', [0.375, 0.0, 0.625, 0.0, 0.625, 0.25, 0.375, 0.25, 0.375, 0.25, 0.625, 0.25, 0.625, 0.5, 0.375, 0.5, 0.375, 0.5, 0.625, 0.5, 0.625, 0.75, 0.375, 0.75, 0.375, 0.75, 0.625, 0.75, 0.625, 1.0, 0.375, 1.0, 0.125, 0.5, 0.375, 0.5, 0.375, 0.75, 0.125, 0.75, 0.625, 0.5, 0.875, 0.5, 0.875, 0.75, 0.625, 0.75, 0.375, 0.0, 0.625, 0.0, 0.625, 0.25, 0.375, 0.25, 0.375, 0.25, 0.625, 0.25, 0.625, 0.5, 0.375, 0.5, 0.375, 0.5, 0.625, 0.5, 0.625, 0.75, 0.375, 0.75, 0.375, 0.75, 0.625, 0.75, 0.625, 1.0, 0.375, 1.0, 0.125, 0.5, 0.375, 0.5, 0.375, 0.75, 0.125, 0.75, 0.625, 0.5, 0.875, 0.5, 0.875, 0.75, 0.625, 0.75])
me_cube_048.use_remesh_fix_poles = True
me_cube_048.use_remesh_preserve_attributes = False
me_cube_048.update()
me_cube_049 = bpy.data.meshes.new('Cube.049')
me_cube_049.from_pydata([(-1.0, -1.0, -1.0), (-1.0, -1.0, 1.0), (-1.0, 1.0, -1.0), (-1.0, 1.0, 1.0), (1.0, -1.0, -1.0), (1.0, -1.0, 1.0), (1.0, 1.0, -1.0), (1.0, 1.0, 1.0), (259.6, -1.0, -1.0), (259.6, -1.0, 1.0), (259.6, 1.0, -1.0), (259.6, 1.0, 1.0), (261.6, -1.0, -1.0), (261.6, -1.0, 1.0), (261.6, 1.0, -1.0), (261.6, 1.0, 1.0), (-1.0, -32.8, -1.0), (-1.0, -32.8, 1.0), (-1.0, -30.8, -1.0), (-1.0, -30.8, 1.0), (1.0, -32.8, -1.0), (1.0, -32.8, 1.0), (1.0, -30.8, -1.0), (1.0, -30.8, 1.0), (259.6, -32.8, -1.0), (259.6, -32.8, 1.0), (259.6, -30.8, -1.0), (259.6, -30.8, 1.0), (261.6, -32.8, -1.0), (261.6, -32.8, 1.0), (261.6, -30.8, -1.0), (261.6, -30.8, 1.0), (-1.0, -64.6, -1.0), (-1.0, -64.6, 1.0), (-1.0, -62.6, -1.0), (-1.0, -62.6, 1.0), (1.0, -64.6, -1.0), (1.0, -64.6, 1.0), (1.0, -62.6, -1.0), (1.0, -62.6, 1.0), (259.6, -64.6, -1.0), (259.6, -64.6, 1.0), (259.6, -62.6, -1.0), (259.6, -62.6, 1.0), (261.6, -64.6, -1.0), (261.6, -64.6, 1.0), (261.6, -62.6, -1.0), (261.6, -62.6, 1.0), (-1.0, -96.4, -1.0), (-1.0, -96.4, 1.0), (-1.0, -94.4, -1.0), (-1.0, -94.4, 1.0), (1.0, -96.4, -1.0), (1.0, -96.4, 1.0), (1.0, -94.4, -1.0), (1.0, -94.4, 1.0), (259.6, -96.4, -1.0), (259.6, -96.4, 1.0), (259.6, -94.4, -1.0), (259.6, -94.4, 1.0), (261.6, -96.4, -1.0), (261.6, -96.4, 1.0), (261.6, -94.4, -1.0), (261.6, -94.4, 1.0), (-1.0, -128.2, -1.0), (-1.0, -128.2, 1.0), (-1.0, -126.2, -1.0), (-1.0, -126.2, 1.0), (1.0, -128.2, -1.0), (1.0, -128.2, 1.0), (1.0, -126.2, -1.0), (1.0, -126.2, 1.0), (259.6, -128.2, -1.0), (259.6, -128.2, 1.0), (259.6, -126.2, -1.0), (259.6, -126.2, 1.0), (261.6, -128.2, -1.0), (261.6, -128.2, 1.0), (261.6, -126.2, -1.0), (261.6, -126.2, 1.0), (-1.0, -160.0, -1.0), (-1.0, -160.0, 1.0), (-1.0, -158.0, -1.0), (-1.0, -158.0, 1.0), (1.0, -160.0, -1.0), (1.0, -160.0, 1.0), (1.0, -158.0, -1.0), (1.0, -158.0, 1.0), (259.6, -160.0, -1.0), (259.6, -160.0, 1.0), (259.6, -158.0, -1.0), (259.6, -158.0, 1.0), (261.6, -160.0, -1.0), (261.6, -160.0, 1.0), (261.6, -158.0, -1.0), (261.6, -158.0, 1.0), (-1.0, -191.8, -1.0), (-1.0, -191.8, 1.0), (-1.0, -189.8, -1.0), (-1.0, -189.8, 1.0), (1.0, -191.8, -1.0), (1.0, -191.8, 1.0), (1.0, -189.8, -1.0), (1.0, -189.8, 1.0), (259.6, -191.8, -1.0), (259.6, -191.8, 1.0), (259.6, -189.8, -1.0), (259.6, -189.8, 1.0), (261.6, -191.8, -1.0), (261.6, -191.8, 1.0), (261.6, -189.8, -1.0), (261.6, -189.8, 1.0), (-1.0, -223.6, -1.0), (-1.0, -223.6, 1.0), (-1.0, -221.6, -1.0), (-1.0, -221.6, 1.0), (1.0, -223.6, -1.0), (1.0, -223.6, 1.0), (1.0, -221.6, -1.0), (1.0, -221.6, 1.0), (-1.0, -255.4, -1.0), (-1.0, -255.4, 1.0), (-1.0, -253.4, -1.0), (-1.0, -253.4, 1.0), (1.0, -255.4, -1.0), (1.0, -255.4, 1.0), (1.0, -253.4, -1.0), (1.0, -253.4, 1.0), (259.6, -255.4, -1.0), (259.6, -255.4, 1.0), (259.6, -253.4, -1.0), (259.6, -253.4, 1.0), (261.6, -255.4, -1.0), (261.6, -255.4, 1.0), (261.6, -253.4, -1.0), (261.6, -253.4, 1.0)], [], [(0, 1, 3, 2), (2, 3, 7, 6), (6, 7, 5, 4), (4, 5, 1, 0), (2, 6, 4, 0), (7, 3, 1, 5), (8, 9, 11, 10), (10, 11, 15, 14), (14, 15, 13, 12), (12, 13, 9, 8), (10, 14, 12, 8), (15, 11, 9, 13), (16, 17, 19, 18), (18, 19, 23, 22), (22, 23, 21, 20), (20, 21, 17, 16), (18, 22, 20, 16), (23, 19, 17, 21), (24, 25, 27, 26), (26, 27, 31, 30), (30, 31, 29, 28), (28, 29, 25, 24), (26, 30, 28, 24), (31, 27, 25, 29), (32, 33, 35, 34), (34, 35, 39, 38), (38, 39, 37, 36), (36, 37, 33, 32), (34, 38, 36, 32), (39, 35, 33, 37), (40, 41, 43, 42), (42, 43, 47, 46), (46, 47, 45, 44), (44, 45, 41, 40), (42, 46, 44, 40), (47, 43, 41, 45), (48, 49, 51, 50), (50, 51, 55, 54), (54, 55, 53, 52), (52, 53, 49, 48), (50, 54, 52, 48), (55, 51, 49, 53), (56, 57, 59, 58), (58, 59, 63, 62), (62, 63, 61, 60), (60, 61, 57, 56), (58, 62, 60, 56), (63, 59, 57, 61), (64, 65, 67, 66), (66, 67, 71, 70), (70, 71, 69, 68), (68, 69, 65, 64), (66, 70, 68, 64), (71, 67, 65, 69), (72, 73, 75, 74), (74, 75, 79, 78), (78, 79, 77, 76), (76, 77, 73, 72), (74, 78, 76, 72), (79, 75, 73, 77), (80, 81, 83, 82), (82, 83, 87, 86), (86, 87, 85, 84), (84, 85, 81, 80), (82, 86, 84, 80), (87, 83, 81, 85), (88, 89, 91, 90), (90, 91, 95, 94), (94, 95, 93, 92), (92, 93, 89, 88), (90, 94, 92, 88), (95, 91, 89, 93), (96, 97, 99, 98), (98, 99, 103, 102), (102, 103, 101, 100), (100, 101, 97, 96), (98, 102, 100, 96), (103, 99, 97, 101), (104, 105, 107, 106), (106, 107, 111, 110), (110, 111, 109, 108), (108, 109, 105, 104), (106, 110, 108, 104), (111, 107, 105, 109), (112, 113, 115, 114), (114, 115, 119, 118), (118, 119, 117, 116), (116, 117, 113, 112), (114, 118, 116, 112), (119, 115, 113, 117), (120, 121, 123, 122), (122, 123, 127, 126), (126, 127, 125, 124), (124, 125, 121, 120), (122, 126, 124, 120), (127, 123, 121, 125), (128, 129, 131, 130), (130, 131, 135, 134), (134, 135, 133, 132), (132, 133, 129, 128), (130, 134, 132, 128), (135, 131, 129, 133)])
_uv = me_cube_049.uv_layers.new(name='UVMap')
_uv.uv.foreach_set('vector', [0.375, 0.0, 0.625, 0.0, 0.625, 0.25, 0.375, 0.25, 0.375, 0.25, 0.625, 0.25, 0.625, 0.5, 0.375, 0.5, 0.375, 0.5, 0.625, 0.5, 0.625, 0.75, 0.375, 0.75, 0.375, 0.75, 0.625, 0.75, 0.625, 1.0, 0.375, 1.0, 0.125, 0.5, 0.375, 0.5, 0.375, 0.75, 0.125, 0.75, 0.625, 0.5, 0.875, 0.5, 0.875, 0.75, 0.625, 0.75, 0.375, 0.0, 0.625, 0.0, 0.625, 0.25, 0.375, 0.25, 0.375, 0.25, 0.625, 0.25, 0.625, 0.5, 0.375, 0.5, 0.375, 0.5, 0.625, 0.5, 0.625, 0.75, 0.375, 0.75, 0.375, 0.75, 0.625, 0.75, 0.625, 1.0, 0.375, 1.0, 0.125, 0.5, 0.375, 0.5, 0.375, 0.75, 0.125, 0.75, 0.625, 0.5, 0.875, 0.5, 0.875, 0.75, 0.625, 0.75, 0.375, 0.0, 0.625, 0.0, 0.625, 0.25, 0.375, 0.25, 0.375, 0.25, 0.625, 0.25, 0.625, 0.5, 0.375, 0.5, 0.375, 0.5, 0.625, 0.5, 0.625, 0.75, 0.375, 0.75, 0.375, 0.75, 0.625, 0.75, 0.625, 1.0, 0.375, 1.0, 0.125, 0.5, 0.375, 0.5, 0.375, 0.75, 0.125, 0.75, 0.625, 0.5, 0.875, 0.5, 0.875, 0.75, 0.625, 0.75, 0.375, 0.0, 0.625, 0.0, 0.625, 0.25, 0.375, 0.25, 0.375, 0.25, 0.625, 0.25, 0.625, 0.5, 0.375, 0.5, 0.375, 0.5, 0.625, 0.5, 0.625, 0.75, 0.375, 0.75, 0.375, 0.75, 0.625, 0.75, 0.625, 1.0, 0.375, 1.0, 0.125, 0.5, 0.375, 0.5, 0.375, 0.75, 0.125, 0.75, 0.625, 0.5, 0.875, 0.5, 0.875, 0.75, 0.625, 0.75, 0.375, 0.0, 0.625, 0.0, 0.625, 0.25, 0.375, 0.25, 0.375, 0.25, 0.625, 0.25, 0.625, 0.5, 0.375, 0.5, 0.375, 0.5, 0.625, 0.5, 0.625, 0.75, 0.375, 0.75, 0.375, 0.75, 0.625, 0.75, 0.625, 1.0, 0.375, 1.0, 0.125, 0.5, 0.375, 0.5, 0.375, 0.75, 0.125, 0.75, 0.625, 0.5, 0.875, 0.5, 0.875, 0.75, 0.625, 0.75, 0.375, 0.0, 0.625, 0.0, 0.625, 0.25, 0.375, 0.25, 0.375, 0.25, 0.625, 0.25, 0.625, 0.5, 0.375, 0.5, 0.375, 0.5, 0.625, 0.5, 0.625, 0.75, 0.375, 0.75, 0.375, 0.75, 0.625, 0.75, 0.625, 1.0, 0.375, 1.0, 0.125, 0.5, 0.375, 0.5, 0.375, 0.75, 0.125, 0.75, 0.625, 0.5, 0.875, 0.5, 0.875, 0.75, 0.625, 0.75, 0.375, 0.0, 0.625, 0.0, 0.625, 0.25, 0.375, 0.25, 0.375, 0.25, 0.625, 0.25, 0.625, 0.5, 0.375, 0.5, 0.375, 0.5, 0.625, 0.5, 0.625, 0.75, 0.375, 0.75, 0.375, 0.75, 0.625, 0.75, 0.625, 1.0, 0.375, 1.0, 0.125, 0.5, 0.375, 0.5, 0.375, 0.75, 0.125, 0.75, 0.625, 0.5, 0.875, 0.5, 0.875, 0.75, 0.625, 0.75, 0.375, 0.0, 0.625, 0.0, 0.625, 0.25, 0.375, 0.25, 0.375, 0.25, 0.625, 0.25, 0.625, 0.5, 0.375, 0.5, 0.375, 0.5, 0.625, 0.5, 0.625, 0.75, 0.375, 0.75, 0.375, 0.75, 0.625, 0.75, 0.625, 1.0, 0.375, 1.0, 0.125, 0.5, 0.375, 0.5, 0.375, 0.75, 0.125, 0.75, 0.625, 0.5, 0.875, 0.5, 0.875, 0.75, 0.625, 0.75, 0.375, 0.0, 0.625, 0.0, 0.625, 0.25, 0.375, 0.25, 0.375, 0.25, 0.625, 0.25, 0.625, 0.5, 0.375, 0.5, 0.375, 0.5, 0.625, 0.5, 0.625, 0.75, 0.375, 0.75, 0.375, 0.75, 0.625, 0.75, 0.625, 1.0, 0.375, 1.0, 0.125, 0.5, 0.375, 0.5, 0.375, 0.75, 0.125, 0.75, 0.625, 0.5, 0.875, 0.5, 0.875, 0.75, 0.625, 0.75, 0.375, 0.0, 0.625, 0.0, 0.625, 0.25, 0.375, 0.25, 0.375, 0.25, 0.625, 0.25, 0.625, 0.5, 0.375, 0.5, 0.375, 0.5, 0.625, 0.5, 0.625, 0.75, 0.375, 0.75, 0.375, 0.75, 0.625, 0.75, 0.625, 1.0, 0.375, 1.0, 0.125, 0.5, 0.375, 0.5, 0.375, 0.75, 0.125, 0.75, 0.625, 0.5, 0.875, 0.5, 0.875, 0.75, 0.625, 0.75, 0.375, 0.0, 0.625, 0.0, 0.625, 0.25, 0.375, 0.25, 0.375, 0.25, 0.625, 0.25, 0.625, 0.5, 0.375, 0.5, 0.375, 0.5, 0.625, 0.5, 0.625, 0.75, 0.375, 0.75, 0.375, 0.75, 0.625, 0.75, 0.625, 1.0, 0.375, 1.0, 0.125, 0.5, 0.375, 0.5, 0.375, 0.75, 0.125, 0.75, 0.625, 0.5, 0.875, 0.5, 0.875, 0.75, 0.625, 0.75, 0.375, 0.0, 0.625, 0.0, 0.625, 0.25, 0.375, 0.25, 0.375, 0.25, 0.625, 0.25, 0.625, 0.5, 0.375, 0.5, 0.375, 0.5, 0.625, 0.5, 0.625, 0.75, 0.375, 0.75, 0.375, 0.75, 0.625, 0.75, 0.625, 1.0, 0.375, 1.0, 0.125, 0.5, 0.375, 0.5, 0.375, 0.75, 0.125, 0.75, 0.625, 0.5, 0.875, 0.5, 0.875, 0.75, 0.625, 0.75, 0.375, 0.0, 0.625, 0.0, 0.625, 0.25, 0.375, 0.25, 0.375, 0.25, 0.625, 0.25, 0.625, 0.5, 0.375, 0.5, 0.375, 0.5, 0.625, 0.5, 0.625, 0.75, 0.375, 0.75, 0.375, 0.75, 0.625, 0.75, 0.625, 1.0, 0.375, 1.0, 0.125, 0.5, 0.375, 0.5, 0.375, 0.75, 0.125, 0.75, 0.625, 0.5, 0.875, 0.5, 0.875, 0.75, 0.625, 0.75, 0.375, 0.0, 0.625, 0.0, 0.625, 0.25, 0.375, 0.25, 0.375, 0.25, 0.625, 0.25, 0.625, 0.5, 0.375, 0.5, 0.375, 0.5, 0.625, 0.5, 0.625, 0.75, 0.375, 0.75, 0.375, 0.75, 0.625, 0.75, 0.625, 1.0, 0.375, 1.0, 0.125, 0.5, 0.375, 0.5, 0.375, 0.75, 0.125, 0.75, 0.625, 0.5, 0.875, 0.5, 0.875, 0.75, 0.625, 0.75, 0.375, 0.0, 0.625, 0.0, 0.625, 0.25, 0.375, 0.25, 0.375, 0.25, 0.625, 0.25, 0.625, 0.5, 0.375, 0.5, 0.375, 0.5, 0.625, 0.5, 0.625, 0.75, 0.375, 0.75, 0.375, 0.75, 0.625, 0.75, 0.625, 1.0, 0.375, 1.0, 0.125, 0.5, 0.375, 0.5, 0.375, 0.75, 0.125, 0.75, 0.625, 0.5, 0.875, 0.5, 0.875, 0.75, 0.625, 0.75, 0.375, 0.0, 0.625, 0.0, 0.625, 0.25, 0.375, 0.25, 0.375, 0.25, 0.625, 0.25, 0.625, 0.5, 0.375, 0.5, 0.375, 0.5, 0.625, 0.5, 0.625, 0.75, 0.375, 0.75, 0.375, 0.75, 0.625, 0.75, 0.625, 1.0, 0.375, 1.0, 0.125, 0.5, 0.375, 0.5, 0.375, 0.75, 0.125, 0.75, 0.625, 0.5, 0.875, 0.5, 0.875, 0.75, 0.625, 0.75, 0.375, 0.0, 0.625, 0.0, 0.625, 0.25, 0.375, 0.25, 0.375, 0.25, 0.625, 0.25, 0.625, 0.5, 0.375, 0.5, 0.375, 0.5, 0.625, 0.5, 0.625, 0.75, 0.375, 0.75, 0.375, 0.75, 0.625, 0.75, 0.625, 1.0, 0.375, 1.0, 0.125, 0.5, 0.375, 0.5, 0.375, 0.75, 0.125, 0.75, 0.625, 0.5, 0.875, 0.5, 0.875, 0.75, 0.625, 0.75])
me_cube_049.use_remesh_fix_poles = True
me_cube_049.use_remesh_preserve_attributes = False
me_cube_049.update()
me_cube_071 = bpy.data.meshes.new('Cube.071')
me_cube_071.from_pydata([(-1.0, -1.0, -1.0), (-1.0, -1.0, 1.0), (-1.0, 1.0, -1.0), (-1.0, 1.0, 1.0), (1.0, -1.0, -1.0), (1.0, -1.0, 1.0), (1.0, 1.0, -1.0), (1.0, 1.0, 1.0)], [], [(0, 1, 3, 2), (2, 3, 7, 6), (6, 7, 5, 4), (4, 5, 1, 0), (2, 6, 4, 0), (7, 3, 1, 5)])
me_cube_071.polygons.foreach_set('use_smooth', [True] * 6)
me_cube_071.materials.append(mat_material_007)
me_cube_071.use_remesh_preserve_volume = False
me_cube_071.use_remesh_preserve_attributes = False
me_cube_071.use_mirror_vertex_groups = False
me_cube_071.update()
me_cylinder_054 = bpy.data.meshes.new('Cylinder.054')
me_cylinder_054.from_pydata([(14.0, 76.13, -0.06125), (26.8, 76.29, 1.843), (14.71, 75.84, -0.06125), (27.51, 75.99, 1.843), (15.0, 75.13, -0.06125), (27.8, 75.29, 1.843), (14.71, 74.42, -0.06125), (27.51, 74.58, 1.843), (14.0, 74.13, -0.06125), (26.8, 74.29, 1.843), (13.29, 74.42, -0.06125), (26.1, 74.58, 1.843), (13.0, 75.13, -0.06125), (25.8, 75.29, 1.843), (13.29, 75.84, -0.06125), (26.1, 75.99, 1.843), (-17.84, 75.85, 0.7705), (-70.43, 75.85, 0.7718), (-17.84, 75.65, 0.772), (-70.43, 75.65, 0.7733), (-17.84, 75.16, 0.7727), (-70.43, 75.16, 0.774), (-17.84, 74.68, 0.772), (-70.43, 74.68, 0.7733), (-17.84, 74.48, 0.7705), (-70.43, 74.48, 0.7718), (-17.85, 74.68, 0.7689), (-70.44, 74.68, 0.7702), (-17.85, 75.16, 0.7683), (-70.44, 75.16, 0.7696), (-17.85, 75.65, 0.7689), (-70.44, 75.65, 0.7702), (-17.89, 75.85, 1.172), (-70.48, 75.85, 1.173), (-17.89, 75.65, 1.173), (-70.48, 75.65, 1.175), (-17.89, 75.16, 1.174), (-70.48, 75.16, 1.175), (-17.89, 74.68, 1.173), (-70.48, 74.68, 1.175), (-17.89, 74.48, 1.172), (-70.48, 74.48, 1.173), (-17.9, 74.68, 1.17), (-70.49, 74.68, 1.172), (-17.9, 75.16, 1.17), (-70.49, 75.16, 1.171), (-17.9, 75.65, 1.17), (-70.49, 75.65, 1.172), (-70.09, 75.92, 1.947), (-36.8, 75.92, 2.029), (-69.72, 75.7, 1.946), (-36.42, 75.7, 2.028), (-69.56, 75.16, 1.945), (-36.27, 75.16, 2.028), (-69.72, 74.63, 1.946), (-36.42, 74.63, 2.028), (-70.09, 74.4, 1.947), (-36.8, 74.4, 2.029), (-70.46, 74.63, 1.948), (-37.17, 74.63, 2.031), (-70.62, 75.16, 1.949), (-37.32, 75.16, 2.031), (-70.46, 75.7, 1.948), (-37.17, 75.7, 2.031), (-17.16, 75.55, 1.574), (-69.75, 75.55, 1.576), (-17.16, 75.35, 1.576), (-69.75, 75.35, 1.577), (-17.15, 74.87, 1.577), (-69.75, 74.87, 1.578), (-17.16, 74.38, 1.576), (-69.75, 74.38, 1.577), (-17.16, 74.18, 1.574), (-69.75, 74.18, 1.576), (-17.17, 74.38, 1.573), (-69.76, 74.38, 1.574), (-17.17, 74.87, 1.572), (-69.76, 74.87, 1.574), (-17.17, 75.35, 1.573), (-69.76, 75.35, 1.574), (-70.46, 76.13, 0.09565), (-70.46, 76.13, 2.096), (-69.75, 75.84, 0.09565), (-69.75, 75.84, 2.096), (-69.46, 75.13, 0.09565), (-69.46, 75.13, 2.096), (-69.75, 74.42, 0.09565), (-69.75, 74.42, 2.096), (-70.46, 74.13, 0.09565), (-70.46, 74.13, 2.096), (-71.16, 74.42, 0.09565), (-71.16, 74.42, 2.096), (-71.46, 75.13, 0.09565), (-71.46, 75.13, 2.096), (-71.16, 75.84, 0.09565), (-71.16, 75.84, 2.096), (-69.2, 76.13, 2.107), (-68.66, 75.84, 2.106), (-68.43, 75.13, 2.105), (-68.66, 74.42, 2.106), (-69.2, 74.13, 2.107), (-69.73, 74.42, 2.108), (-69.96, 75.13, 2.109), (-69.73, 75.84, 2.108), (-66.92, 76.13, 2.112), (-66.75, 75.84, 2.11), (-66.68, 75.13, 2.109), (-66.75, 74.42, 2.11), (-66.92, 74.13, 2.112), (-67.08, 74.42, 2.114), (-67.15, 75.13, 2.115), (-67.08, 75.84, 2.114), (-62.72, 76.13, 2.116), (-62.56, 75.84, 2.114), (-62.49, 75.13, 2.113), (-62.56, 74.42, 2.114), (-62.72, 74.13, 2.116), (-62.89, 74.42, 2.118), (-62.96, 75.13, 2.119), (-62.89, 75.84, 2.118), (-60.84, 76.13, 2.113), (-60.96, 75.84, 2.111), (-61.01, 75.13, 2.11), (-60.96, 74.42, 2.111), (-60.84, 74.13, 2.113), (-60.71, 74.42, 2.115), (-60.66, 75.13, 2.116), (-60.71, 75.84, 2.115), (-58.5, 76.13, 2.106), (-59.05, 75.84, 2.105), (-59.27, 75.13, 2.104), (-59.05, 74.42, 2.105), (-58.5, 74.13, 2.106), (-57.95, 74.42, 2.108), (-57.72, 75.13, 2.108), (-57.95, 75.84, 2.108), (-65.54, 76.13, 0.05883), (-64.99, 75.84, 0.06015), (-64.76, 75.13, 0.0607), (-64.99, 74.42, 0.06015), (-65.54, 74.13, 0.05883), (-66.08, 74.42, 0.05751), (-66.31, 75.13, 0.05696), (-66.08, 75.84, 0.05751), (-12.47, 76.13, -0.1274), (-11.92, 75.84, -0.1261), (-11.69, 75.13, -0.1256), (-11.92, 74.42, -0.1261), (-12.47, 74.13, -0.1274), (-13.01, 74.42, -0.1288), (-13.24, 75.13, -0.1293), (-13.01, 75.84, -0.1288), (18.7, 74.94, 1.905), (18.17, 76.59, 1.904), (16.89, 72.62, 1.901), (18.17, 73.3, 1.904), (15.09, 74.94, 1.897), (15.62, 73.3, 1.898), (16.89, 77.27, 1.901), (15.62, 76.59, 1.898), (-11.7, 76.13, -0.125), (1.104, 76.29, 1.779), (-11.0, 75.84, -0.125), (1.811, 75.99, 1.779), (-10.7, 75.13, -0.125), (2.104, 75.29, 1.779), (-11.0, 74.42, -0.125), (1.811, 74.58, 1.779), (-11.7, 74.13, -0.125), (1.104, 74.29, 1.779), (-12.41, 74.42, -0.125), (0.3966, 74.58, 1.779), (-12.7, 75.13, -0.125), (0.1038, 75.29, 1.779), (-12.41, 75.84, -0.125), (0.3966, 75.99, 1.779), (-17.75, 75.55, 1.574), (-17.74, 75.35, 1.576), (-17.74, 74.87, 1.577), (-17.74, 74.38, 1.576), (-17.75, 74.18, 1.574), (-17.75, 74.38, 1.573), (-17.75, 74.87, 1.572), (-17.75, 75.35, 1.573), (-18.48, 75.85, 1.172), (-18.47, 75.65, 1.173), (-18.47, 75.16, 1.174), (-18.47, 74.68, 1.173), (-18.48, 74.48, 1.172), (-18.48, 74.68, 1.17), (-18.48, 75.16, 1.17), (-18.48, 75.65, 1.17), (-18.43, 75.85, 0.7705), (-18.42, 75.65, 0.7721), (-18.42, 75.16, 0.7727), (-18.42, 74.68, 0.7721), (-18.43, 74.48, 0.7705), (-18.43, 74.68, 0.769), (-18.43, 75.16, 0.7683), (-18.43, 75.65, 0.769), (-38.37, 75.92, 2.026), (-68.52, 75.92, 1.951), (-67.82, 75.7, 1.95), (-38.32, 75.7, 2.023), (-67.57, 75.16, 1.95), (-38.26, 75.16, 2.023), (-67.82, 74.63, 1.95), (-38.32, 74.63, 2.023), (-68.52, 74.4, 1.951), (-38.37, 74.4, 2.026), (-68.57, 74.63, 1.953), (-39.07, 74.63, 2.026), (-68.63, 75.16, 1.954), (-39.32, 75.16, 2.026), (-68.57, 75.7, 1.953), (-39.07, 75.7, 2.026)], [], [(0, 1, 3, 2), (2, 3, 5, 4), (4, 5, 7, 6), (6, 7, 9, 8), (8, 9, 11, 10), (10, 11, 13, 12), (3, 1, 15, 13, 11, 9, 7, 5), (12, 13, 15, 14), (14, 15, 1, 0), (0, 2, 4, 6, 8, 10, 12, 14), (192, 17, 19, 193), (193, 19, 21, 194), (194, 21, 23, 195), (195, 23, 25, 196), (196, 25, 27, 197), (197, 27, 29, 198), (19, 17, 31, 29, 27, 25, 23, 21), (198, 29, 31, 199), (199, 31, 17, 192), (16, 18, 20, 22, 24, 26, 28, 30), (184, 33, 35, 185), (185, 35, 37, 186), (186, 37, 39, 187), (187, 39, 41, 188), (188, 41, 43, 189), (189, 43, 45, 190), (35, 33, 47, 45, 43, 41, 39, 37), (190, 45, 47, 191), (191, 47, 33, 184), (32, 34, 36, 38, 40, 42, 44, 46), (62, 214, 201, 48), (52, 204, 206, 54), (54, 206, 208, 56), (56, 208, 210, 58), (58, 210, 212, 60), (60, 212, 214, 62), (51, 49, 63, 61, 59, 57, 55, 53), (48, 201, 202, 50), (48, 50, 52, 54, 56, 58, 60, 62), (176, 65, 67, 177), (177, 67, 69, 178), (178, 69, 71, 179), (179, 71, 73, 180), (180, 73, 75, 181), (181, 75, 77, 182), (67, 65, 79, 77, 75, 73, 71, 69), (182, 77, 79, 183), (183, 79, 65, 176), (64, 66, 68, 70, 72, 74, 76, 78), (80, 81, 83, 82), (82, 83, 85, 84), (84, 85, 87, 86), (86, 87, 89, 88), (88, 89, 91, 90), (90, 91, 93, 92), (93, 91, 101, 102), (92, 93, 95, 94), (94, 95, 81, 80), (86, 88, 140, 139), (101, 100, 108, 109), (89, 87, 99, 100), (95, 93, 102, 103), (85, 83, 97, 98), (91, 89, 100, 101), (81, 95, 103, 96), (83, 81, 96, 97), (87, 85, 98, 99), (111, 110, 118, 119), (99, 98, 106, 107), (97, 96, 104, 105), (96, 103, 111, 104), (102, 101, 109, 110), (100, 99, 107, 108), (98, 97, 105, 106), (103, 102, 110, 111), (118, 117, 125, 126), (109, 108, 116, 117), (107, 106, 114, 115), (105, 104, 112, 113), (104, 111, 119, 112), (110, 109, 117, 118), (108, 107, 115, 116), (106, 105, 113, 114), (121, 120, 128, 129), (116, 115, 123, 124), (114, 113, 121, 122), (119, 118, 126, 127), (117, 116, 124, 125), (115, 114, 122, 123), (113, 112, 120, 121), (112, 119, 127, 120), (120, 127, 135, 128), (126, 125, 133, 134), (124, 123, 131, 132), (122, 121, 129, 130), (127, 126, 134, 135), (125, 124, 132, 133), (123, 122, 130, 131), (138, 139, 147, 146), (92, 94, 143, 142), (82, 84, 138, 137), (88, 90, 141, 140), (94, 80, 136, 143), (80, 82, 137, 136), (84, 86, 139, 138), (90, 92, 142, 141), (144, 145, 146, 147, 148, 149, 150, 151), (136, 137, 145, 144), (143, 136, 144, 151), (141, 142, 150, 149), (139, 140, 148, 147), (137, 138, 146, 145), (142, 143, 151, 150), (140, 141, 149, 148), (130, 129, 159, 156), (132, 131, 157, 154), (134, 133, 155, 152), (128, 135, 153, 158), (129, 128, 158, 159), (131, 130, 156, 157), (133, 132, 154, 155), (135, 134, 152, 153), (160, 161, 163, 162), (162, 163, 165, 164), (164, 165, 167, 166), (166, 167, 169, 168), (168, 169, 171, 170), (170, 171, 173, 172), (163, 161, 175, 173, 171, 169, 167, 165), (172, 173, 175, 174), (174, 175, 161, 160), (160, 162, 164, 166, 168, 170, 172, 174), (159, 158, 153, 152, 155, 154, 157, 156), (78, 183, 176, 64), (76, 182, 183, 78), (74, 181, 182, 76), (72, 180, 181, 74), (70, 179, 180, 72), (68, 178, 179, 70), (66, 177, 178, 68), (64, 176, 177, 66), (46, 191, 184, 32), (44, 190, 191, 46), (42, 189, 190, 44), (40, 188, 189, 42), (38, 187, 188, 40), (36, 186, 187, 38), (34, 185, 186, 36), (32, 184, 185, 34), (30, 199, 192, 16), (28, 198, 199, 30), (26, 197, 198, 28), (24, 196, 197, 26), (22, 195, 196, 24), (20, 194, 195, 22), (18, 193, 194, 20), (16, 192, 193, 18), (50, 202, 204, 52), (213, 61, 63, 215), (211, 59, 61, 213), (209, 57, 59, 211), (207, 55, 57, 209), (205, 53, 55, 207), (203, 51, 53, 205), (200, 49, 51, 203), (215, 200, 201, 214), (213, 215, 214, 212), (211, 213, 212, 210), (209, 211, 210, 208), (207, 209, 208, 206), (205, 207, 206, 204), (203, 205, 204, 202), (200, 203, 202, 201), (215, 63, 49, 200)])
me_cylinder_054.polygons.foreach_set('use_smooth', [True] * 174)
me_cylinder_054.materials.append(mat_material_007)
me_cylinder_054.use_remesh_preserve_volume = False
me_cylinder_054.use_remesh_preserve_attributes = False
me_cylinder_054.use_mirror_vertex_groups = False
me_cylinder_054.update()
me_cube_070 = bpy.data.meshes.new('Cube.070')
me_cube_070.from_pydata([(-1.0, -1.0, -1.0), (-1.0, -1.0, 1.0), (-1.0, 1.0, -1.0), (-1.0, 1.0, 1.0), (1.0, -1.0, -1.0), (1.0, -1.0, 1.0), (1.0, 1.0, -1.0), (1.0, 1.0, 1.0)], [], [(0, 1, 3, 2), (2, 3, 7, 6), (6, 7, 5, 4), (4, 5, 1, 0), (2, 6, 4, 0), (7, 3, 1, 5)])
me_cube_070.polygons.foreach_set('use_smooth', [True] * 6)
me_cube_070.materials.append(mat_material_007)
me_cube_070.use_remesh_preserve_volume = False
me_cube_070.use_remesh_preserve_attributes = False
me_cube_070.use_mirror_vertex_groups = False
me_cube_070.update()

# ---- objects
ob_cube_026 = bpy.data.objects.new('Cube.026', me_cube_023)
ob_cube_027 = bpy.data.objects.new('Cube.027', me_cube_022)
ob_cube_028 = bpy.data.objects.new('Cube.028', me_cube_021)
ob_cube_029 = bpy.data.objects.new('Cube.029', me_cube_020)
ob_cube_030 = bpy.data.objects.new('Cube.030', me_cube_019)
ob_cube_031 = bpy.data.objects.new('Cube.031', me_cube_018)
ob_cube_032 = bpy.data.objects.new('Cube.032', me_cube_017)
ob_cube_033 = bpy.data.objects.new('Cube.033', me_cube_016)
ob_cube_034 = bpy.data.objects.new('Cube.034', me_cube_015)
ob_cube_035 = bpy.data.objects.new('Cube.035', me_cube_014)
ob_cube_036 = bpy.data.objects.new('Cube.036', me_cube_013)
ob_cube_037 = bpy.data.objects.new('Cube.037', me_cube_012)
ob_cube_038 = bpy.data.objects.new('Cube.038', me_cube_011)
ob_cube_039 = bpy.data.objects.new('Cube.039', me_cube_010)
ob_cube_040 = bpy.data.objects.new('Cube.040', me_cube_009)
ob_cube_041 = bpy.data.objects.new('Cube.041', me_cube_008)
ob_cube_042 = bpy.data.objects.new('Cube.042', me_cube_007)
ob_cube_043 = bpy.data.objects.new('Cube.043', me_cube_006)
ob_cube_044 = bpy.data.objects.new('Cube.044', me_cube_045)
ob_cube_045 = bpy.data.objects.new('Cube.045', me_cube_046)
ob_cube_046 = bpy.data.objects.new('Cube.046', me_cube_047)
ob_cube_047 = bpy.data.objects.new('Cube.047', me_cube_048)
ob_cube_048 = bpy.data.objects.new('Cube.048', me_cube_049)
ob_stairslower = bpy.data.objects.new('stairsLower', me_cube_071)
ob_stairssupport = bpy.data.objects.new('stairsSupport', me_cylinder_054)
ob_stairstop = bpy.data.objects.new('stairsTop', me_cube_070)

# ---- transforms, parenting, visibility, modifiers, constraints
ob_cube_026.location = (-0.09219, -0.1357, 5.336)
ob_cube_026.scale = (4.114, 2.472, 0.01928)
ob_cube_027.location = (-0.08223, -2.52, 5.059)
ob_cube_027.scale = (4.115, -0.06158, 0.2745)
ob_cube_028.location = (-4.129, -1.152, 5.059)
ob_cube_028.rotation_euler = (0.0, -0.0, 1.571)
ob_cube_028.scale = (4.115, -0.06158, 0.2745)
ob_cube_029.location = (3.951, -1.152, 5.059)
ob_cube_029.rotation_euler = (0.0, -0.0, 1.571)
ob_cube_029.scale = (4.115, -0.06158, 0.2745)
ob_cube_030.location = (-0.08223, 5.57, 5.059)
ob_cube_030.scale = (4.115, -0.06158, 0.2745)
ob_cube_031.location = (-4.035, -2.43, 2.53)
ob_cube_031.scale = (0.05606, 0.05606, 2.802)
_m = ob_cube_031.modifiers.new('Array', 'ARRAY')
_m.relative_offset_displace = (69.8, 0.0, 0.0)
_m = ob_cube_031.modifiers.new('Array.001', 'ARRAY')
_m.relative_offset_displace = (-6.333e-08, 70.6, 0.0)
ob_cube_032.location = (-0.09219, -2.45, 4.736)
ob_cube_032.scale = (0.1651, 0.02647, 0.1397)
_m = ob_cube_032.modifiers.new('Array', 'ARRAY')
_m.relative_offset_displace = (0.0, 150.0, 3.725e-09)
ob_cube_033.location = (3.87, 1.56, 4.736)
ob_cube_033.rotation_euler = (0.0, -0.0, 1.571)
ob_cube_033.scale = (0.2122, 0.02647, 0.1397)
_m = ob_cube_033.modifiers.new('Array', 'ARRAY')
_m.relative_offset_displace = (-6.333e-08, 150.1, 0.0)
ob_cube_034.location = (-2.071, -2.447, 2.231)
ob_cube_034.rotation_euler = (0.01342, 0.7018, 0.004534)
ob_cube_034.scale = (0.1062, -0.01856, 3.268)
ob_cube_035.location = (1.878, -2.45, 2.231)
ob_cube_035.rotation_euler = (0.01342, 0.7018, 3.179)
ob_cube_035.scale = (0.1062, -0.01856, 3.268)
ob_cube_036.location = (1.875, 5.474, 2.231)
ob_cube_036.rotation_euler = (0.01342, 0.7018, 3.179)
ob_cube_036.scale = (0.1062, -0.01856, 3.268)
ob_cube_037.location = (-2.054, 5.453, 2.24)
ob_cube_037.rotation_euler = (0.01342, 0.7018, 0.004534)
ob_cube_037.scale = (0.1062, -0.01856, 3.268)
ob_cube_038.location = (3.806, 3.553, 2.231)
ob_cube_038.rotation_euler = (0.01342, 0.7018, 4.75)
ob_cube_038.scale = (0.1062, -0.01856, 3.268)
ob_cube_039.location = (3.806, -0.455, 2.231)
ob_cube_039.rotation_euler = (0.01342, 0.7018, 7.855)
ob_cube_039.scale = (0.1062, -0.01856, 3.268)
ob_cube_040.location = (-4.027, -0.455, 2.231)
ob_cube_040.rotation_euler = (0.01342, 0.7018, 7.891)
ob_cube_040.scale = (0.1062, -0.01856, 3.268)
ob_cube_041.location = (-4.027, 3.553, 2.231)
ob_cube_041.rotation_euler = (0.01342, 0.7018, 11.0)
ob_cube_041.scale = (0.1062, -0.01856, 3.268)
ob_cube_042.location = (-4.004, 1.509, 2.379)
ob_cube_042.scale = (0.03146, 1.874, 0.08534)
_m = ob_cube_042.modifiers.new('Array', 'ARRAY')
_m.relative_offset_displace = (124.2, 0.0, 0.0)
ob_cube_043.location = (-0.07522, -2.424, 2.335)
ob_cube_043.rotation_euler = (0.0, -0.0, 1.571)
ob_cube_043.scale = (0.03146, 1.874, 0.08534)
_m = ob_cube_043.modifiers.new('Array', 'ARRAY')
_m.relative_offset_displace = (125.3, 0.0, 0.0)
ob_cube_044.location = (3.657, -2.321, -0.3056)
ob_cube_044.scale = (0.348, 0.4346, 0.3354)
_m = ob_cube_044.modifiers.new('Array', 'ARRAY')
_m.relative_offset_displace = (-10.8, 0.0, 0.0)
_m = ob_cube_044.modifiers.new('Array.001', 'ARRAY')
_m.relative_offset_displace = (0.0, 8.8, 0.0)
ob_cube_045.location = (-0.09823, -2.651, 6.689)
ob_cube_045.rotation_euler = (0.0, -0.0, 1.571)
ob_cube_045.scale = (0.05084, 4.13, 0.05084)
_m = ob_cube_045.modifiers.new('Array', 'ARRAY')
_m.relative_offset_displace = (80.8, 0.0, 0.0)
ob_cube_046.location = (-3.545, -2.574, 5.911)
ob_cube_046.rotation_euler = (0.0, -0.0, 1.571)
ob_cube_046.scale = (0.03153, 0.03153, 0.8599)
_m = ob_cube_046.modifiers.new('Array', 'ARRAY')
_m.count = 8
_m.relative_offset_displace = (0.0, -15.9, 0.0)
_m = ob_cube_046.modifiers.new('Array.001', 'ARRAY')
_m.relative_offset_displace = (129.8, 0.0, 0.0)
ob_cube_047.location = (-4.2, 1.556, 6.689)
ob_cube_047.scale = (0.05084, 4.13, 0.05084)
ob_cube_048.location = (-4.201, 5.532, 5.893)
ob_cube_048.scale = (0.03153, 0.03153, 0.9031)
ob_stairslower.location = (10.22, -1.416, -0.1389)
ob_stairslower.rotation_euler = (0.0, -0.0, 3.155)
ob_stairslower.scale = (0.2588, 0.8805, 0.04853)
ob_stairslower.lineart.crease_threshold = 0.0
_m = ob_stairslower.modifiers.new('Array', 'ARRAY')
_m.count = 14
_m.constant_offset_displace = (0.0, 0.0, 0.0)
_m.relative_offset_displace = (0.8, 0.0, 3.8)
_m = ob_stairslower.modifiers.new('Bevel', 'BEVEL')
_m.width = 0.016
_m.width_pct = 0.016
_m.segments = 3
_m.limit_method = 'NONE'
ob_stairssupport.location = (9.897, -1.416, 0.1783)
ob_stairssupport.rotation_euler = (0.002513, 0.8268, 3.157)
ob_stairssupport.scale = (0.01245, 0.01148, 4.13)
ob_stairssupport.lineart.crease_threshold = 0.0
_m = ob_stairssupport.modifiers.new('Mirror', 'MIRROR')
_m.use_axis = (False, True, False)
ob_stairstop.location = (4.342, -1.474, 5.101)
ob_stairstop.rotation_euler = (0.0, -0.0, 3.155)
ob_stairstop.scale = (0.3161, 0.913, 0.07636)
ob_stairstop.lineart.crease_threshold = 0.0
_m = ob_stairstop.modifiers.new('Bevel', 'BEVEL')
_m.width = 0.021
_m.width_pct = 0.021
_m.segments = 3
_m.limit_method = 'NONE'

# ---- collection membership
scene.collection.objects.link(ob_cube_026)
scene.collection.objects.link(ob_cube_027)
scene.collection.objects.link(ob_cube_028)
scene.collection.objects.link(ob_cube_029)
scene.collection.objects.link(ob_cube_030)
scene.collection.objects.link(ob_cube_031)
scene.collection.objects.link(ob_cube_032)
scene.collection.objects.link(ob_cube_033)
scene.collection.objects.link(ob_cube_034)
scene.collection.objects.link(ob_cube_035)
scene.collection.objects.link(ob_cube_036)
scene.collection.objects.link(ob_cube_037)
scene.collection.objects.link(ob_cube_038)
scene.collection.objects.link(ob_cube_039)
scene.collection.objects.link(ob_cube_040)
scene.collection.objects.link(ob_cube_041)
scene.collection.objects.link(ob_cube_042)
scene.collection.objects.link(ob_cube_043)
scene.collection.objects.link(ob_cube_044)
scene.collection.objects.link(ob_cube_045)
scene.collection.objects.link(ob_cube_046)
scene.collection.objects.link(ob_cube_047)
scene.collection.objects.link(ob_cube_048)
scene.collection.objects.link(ob_stairslower)
scene.collection.objects.link(ob_stairssupport)
scene.collection.objects.link(ob_stairstop)

# ---- scene / render settings (as saved in the file)
scene.frame_start = 1; scene.frame_end = 250; scene.frame_set(0)
scene.render.engine = 'CYCLES'
scene.cycles.sampling_pattern = 'TABULATED_SOBOL'
scene.cycles.use_light_tree = False
scene.view_settings.view_transform = 'Filmic'
bpy.context.view_layer.update()

# ---- added for rendering (the .blend has no active camera and no usable light): camera, sun
cam_auto = bpy.data.cameras.new('AutoCamera')
cam_auto.lens = 50.0
cam_auto.sensor_width = 36.0
cam_auto.clip_end = 1000.0
ob_auto_camera = bpy.data.objects.new('AutoCamera', cam_auto)
scene.collection.objects.link(ob_auto_camera)
ob_auto_camera.location = (20.8284, -19.5156, 17.0899)
ob_auto_camera.rotation_euler = (1.09748, -7.21219e-08, 0.694738)
scene.camera = ob_auto_camera
light_auto_sun = bpy.data.lights.new('AutoSun', 'SUN')
light_auto_sun.energy = 3.0
light_auto_sun.angle = 0.0523599
ob_auto_sun = bpy.data.objects.new('AutoSun', light_auto_sun)
scene.collection.objects.link(ob_auto_sun)
ob_auto_sun.rotation_euler = (0.872665, 0.174533, 0.523599)
bpy.context.view_layer.update()

